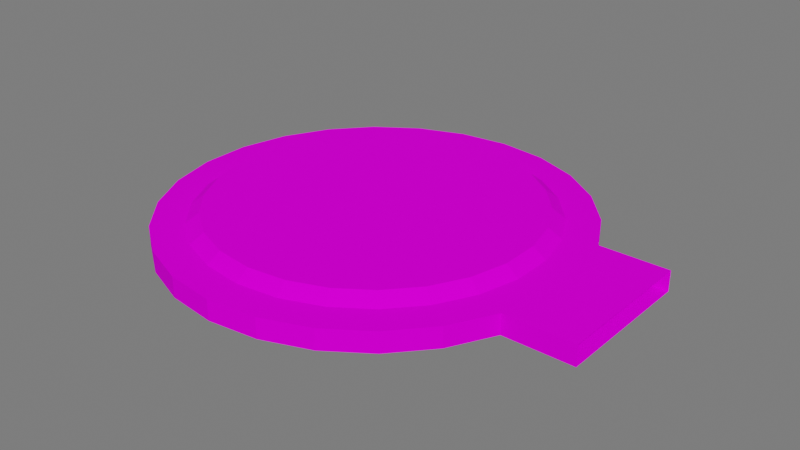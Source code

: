 # Source: Base_PLAY.blend  (saved by Blender 3.1.7; exported with 4.5.12 LTS)
import bpy
from mathutils import Matrix  # noqa: F401  (used for matrix-valued properties, if any)

bpy.ops.wm.read_factory_settings(use_empty=True)
scene = bpy.context.scene
scene.name = 'Scene'

# ---- collections
col_collection = bpy.data.collections.new('Collection'); scene.collection.children.link(col_collection)

# ---- images (referenced by path relative to the original .blend; pixels are not part of the script)
import os
ASSET_DIR = os.environ.get("B2B_ASSET_DIR", "")  # directory of the original .blend (textures are referenced by path, not embedded)
HERE = os.path.dirname(os.path.abspath(__file__))  # packed textures are extracted next to this script under _unpacked/

def load_image(name, relpath, width, height, colorspace="sRGB"):
    """Load a texture the original file referenced (path relative to the .blend, or extracted next to this script)."""
    p = next((c for c in (os.path.join(HERE, relpath), os.path.join(ASSET_DIR, relpath)) if relpath and os.path.exists(c)), "")
    if p:
        img = bpy.data.images.load(p, check_existing=True)
        img.name = name
    else:  # same state as the original file: an image datablock whose file is absent (Cycles renders it pink)
        img = bpy.data.images.new(name, width, height)
        img.source = "FILE"
        img.filepath = "//" + (relpath or name)
    img.colorspace_settings.name = colorspace
    return img
img_atlas_1_png = load_image('Atlas 1.png', 'Atlas 1.png', 1024, 1024, 'sRGB')

# ---- materials (node trees are filled in below, after node groups)
mat_atlas_2__completo = bpy.data.materials.new('Atlas 2 (Completo)')
mat_atlas_2__completo.use_transparent_shadow = False

# ---- material node trees
mat_atlas_2__completo.use_nodes = True; mat_atlas_2__completo.node_tree.nodes.clear()
_N = mat_atlas_2__completo.node_tree.nodes; _L = mat_atlas_2__completo.node_tree.links
n0 = _N.new('ShaderNodeOutputMaterial'); n0.name = 'Material Output'; n0.location = (300, 300)
n1 = _N.new('ShaderNodeBsdfPrincipled'); n1.name = 'Principled BSDF'; n1.location = (10, 300)
n1.distribution = 'GGX'
n1.subsurface_method = 'RANDOM_WALK_SKIN'
n1.inputs[2].default_value = 0.7915
n1.inputs[3].default_value = 1.45
n1.inputs[13].default_value = 0.01186
n1.inputs[27].default_value = (0.0, 0.0, 0.0, 1.0)
n1.inputs[28].default_value = 1.0
n2 = _N.new('ShaderNodeBump'); n2.name = 'Bump'; n2.location = (-173, -154)
n2.inputs[0].default_value = 0.0
n2.inputs[1].default_value = 1.0
n2.inputs[2].default_value = 1.0
n3 = _N.new('ShaderNodeTexImage'); n3.name = 'Image Texture'; n3.location = (-449, 225)
n3.image = img_atlas_1_png
_L.new(n1.outputs[0], n0.inputs[0])
_L.new(n3.outputs[0], n1.inputs[0])
_L.new(n3.outputs[0], n2.inputs[3])
_L.new(n2.outputs[0], n1.inputs[5])
n0.is_active_output = True

# ---- world
world_world = bpy.data.worlds.new('World'); scene.world = world_world
world_world.use_nodes = True; world_world.node_tree.nodes.clear()
_N = world_world.node_tree.nodes; _L = world_world.node_tree.links
n0 = _N.new('ShaderNodeOutputWorld'); n0.name = 'World Output'; n0.location = (300, 300)
n1 = _N.new('ShaderNodeBackground'); n1.name = 'Background'; n1.location = (10, 300)
n1.inputs[0].default_value = (0.05088, 0.05088, 0.05088, 1.0)
n1.inputs[1].default_value = 3.4
_L.new(n1.outputs[0], n0.inputs[0])
n0.is_active_output = True
world_world.color = (0.05088, 0.05088, 0.05088)
world_world.use_sun_shadow = False
world_world.sun_shadow_jitter_overblur = 0.0

# ---- meshes
me_cylinder_114 = bpy.data.meshes.new('Cylinder.114')
me_cylinder_114.from_pydata([(0.06023, 0.7712, -0.07641), (0.06023, 0.6512, 2.235e-08), (0.2448, 0.7488, -0.07641), (0.2161, 0.6323, 2.235e-08), (0.4186, 0.6829, -0.07641), (0.3629, 0.5766, 2.235e-08), (0.5716, 0.5773, -0.07641), (0.4921, 0.4875, 2.235e-08), (0.6949, 0.4381, -0.07641), (0.5962, 0.37, 2.235e-08), (0.7813, 0.2735, -0.07641), (0.6691, 0.2309, 2.235e-08), (0.8258, 0.09298, -0.07641), (0.7067, 0.07851, 2.235e-08), (0.8258, -0.09294, -0.07641), (0.7067, -0.07848, 2.235e-08), (0.7813, -0.2735, -0.07641), (0.6691, -0.2309, 2.235e-08), (0.6949, -0.4381, -0.07641), (0.5962, -0.3699, 2.235e-08), (0.5716, -0.5773, -0.07641), (0.4921, -0.4874, 2.235e-08), (0.4186, -0.6829, -0.07641), (0.3629, -0.5766, 2.235e-08), (0.2448, -0.7488, -0.07641), (0.2161, -0.6323, 2.235e-08), (0.06023, -0.7712, -0.07641), (0.06023, -0.6512, 2.235e-08), (-0.1243, -0.7488, -0.07641), (-0.09562, -0.6323, 2.235e-08), (-0.2982, -0.6829, -0.07641), (-0.2424, -0.5766, 2.235e-08), (-0.4512, -0.5773, -0.07641), (-0.3716, -0.4874, 2.235e-08), (-0.5745, -0.4381, -0.07641), (-0.4757, -0.3699, 2.235e-08), (-0.6609, -0.2735, -0.07641), (-0.5487, -0.2309, 2.235e-08), (-0.7054, -0.09294, -0.07641), (-0.5862, -0.07848, 2.235e-08), (-0.7054, 0.09298, -0.07641), (-0.5862, 0.07851, 2.235e-08), (-0.6609, 0.2735, -0.07641), (-0.5487, 0.2309, 2.235e-08), (-0.5745, 0.4381, -0.07641), (-0.4757, 0.37, 2.235e-08), (-0.4512, 0.5773, -0.07641), (-0.3716, 0.4875, 2.235e-08), (-0.2982, 0.6829, -0.07641), (-0.2424, 0.5766, 2.235e-08), (-0.1243, 0.7488, -0.07641), (-0.09562, 0.6323, 2.235e-08), (0.7813, 0.2735, 2.235e-08), (0.7813, 0.2735, -0.07641), (0.8258, 0.09298, -0.07641), (0.8258, 0.09298, 2.235e-08), (0.8258, -0.09294, -0.07641), (0.8258, -0.09294, 2.235e-08), (0.7813, -0.2735, -0.07641), (0.7813, -0.2735, 2.235e-08), (1.042, 0.2735, 1.863e-08), (1.042, 0.2735, -0.07641), (1.042, 0.09298, -0.07641), (1.042, 0.09298, 1.863e-08), (1.042, -0.09294, -0.07641), (1.042, -0.09294, 1.863e-08), (1.042, -0.2735, -0.07641), (1.042, -0.2735, 1.863e-08), (0.2448, 0.7488, 2.235e-08), (0.06023, 0.7712, 2.235e-08), (0.4186, 0.6829, 2.235e-08), (0.5716, 0.5773, 2.235e-08), (0.6949, 0.4381, 2.235e-08), (0.7813, 0.2735, 2.235e-08), (0.8258, 0.09298, 2.235e-08), (0.8258, -0.09294, 2.235e-08), (0.7813, -0.2735, 2.235e-08), (0.6949, -0.4381, 2.235e-08), (0.5716, -0.5773, 2.235e-08), (0.4186, -0.6829, 2.235e-08), (0.2448, -0.7488, 2.235e-08), (0.06023, -0.7712, 2.235e-08), (-0.1243, -0.7488, 2.235e-08), (-0.2982, -0.6829, 2.235e-08), (-0.4512, -0.5773, 2.235e-08), (-0.5745, -0.4381, 2.235e-08), (-0.6609, -0.2735, 2.235e-08), (-0.7054, -0.09294, 2.235e-08), (-0.7054, 0.09298, 2.235e-08), (-0.6609, 0.2735, 2.235e-08), (-0.5745, 0.4381, 2.235e-08), (-0.4512, 0.5773, 2.235e-08), (-0.2982, 0.6829, 2.235e-08), (-0.1243, 0.7488, 2.235e-08), (0.2045, 0.5852, 0.03662), (0.06023, 0.6027, 0.03662), (0.3403, 0.5337, 0.03662), (0.4599, 0.4511, 0.03662), (0.5563, 0.3424, 0.03662), (0.6238, 0.2137, 0.03662), (0.6585, 0.07266, 0.03662), (0.6585, -0.07264, 0.03662), (0.6238, -0.2137, 0.03662), (0.5563, -0.3424, 0.03662), (0.4599, -0.4511, 0.03662), (0.3403, -0.5337, 0.03662), (0.2045, -0.5852, 0.03662), (0.06023, -0.6027, 0.03662), (-0.08401, -0.5852, 0.03662), (-0.2199, -0.5337, 0.03662), (-0.3394, -0.4511, 0.03662), (-0.4358, -0.3424, 0.03662), (-0.5033, -0.2137, 0.03662), (-0.5381, -0.07264, 0.03662), (-0.5381, 0.07266, 0.03662), (-0.5033, 0.2137, 0.03662), (-0.4358, 0.3424, 0.03662), (-0.3394, 0.4511, 0.03662), (-0.2199, 0.5337, 0.03662), (-0.08401, 0.5852, 0.03662), (-0.09195, 0.6174, 0.01158), (0.06023, 0.6359, 0.01158), (0.4819, 0.476, 0.01158), (0.5835, 0.3612, 0.01158), (-0.5343, -0.2255, 0.01158), (-0.571, -0.07663, 0.01158), (0.3557, -0.563, 0.01158), (0.2124, -0.6174, 0.01158), (0.6548, 0.2255, 0.01158), (-0.571, 0.07666, 0.01158), (0.06023, -0.6359, 0.01158), (0.6915, 0.07666, 0.01158), (-0.5343, 0.2255, 0.01158), (-0.09195, -0.6174, 0.01158), (0.6915, -0.07663, 0.01158), (-0.4631, 0.3612, 0.01158), (-0.2353, -0.563, 0.01158), (0.6548, -0.2255, 0.01158), (-0.3614, 0.476, 0.01158), (0.2124, 0.6174, 0.01158), (-0.3614, -0.4759, 0.01158), (0.5835, -0.3612, 0.01158), (-0.2353, 0.5631, 0.01158), (0.3557, 0.5631, 0.01158), (-0.4631, -0.3612, 0.01158), (0.4819, -0.4759, 0.01158)], [], [(0, 69, 68, 2), (2, 68, 70, 4), (4, 70, 71, 6), (6, 71, 72, 8), (8, 72, 73, 10), (12, 10, 53, 54), (74, 75, 57, 55), (16, 14, 56, 58), (16, 76, 77, 18), (18, 77, 78, 20), (20, 78, 79, 22), (22, 79, 80, 24), (24, 80, 81, 26), (26, 81, 82, 28), (28, 82, 83, 30), (30, 83, 84, 32), (32, 84, 85, 34), (34, 85, 86, 36), (36, 86, 87, 38), (38, 87, 88, 40), (40, 88, 89, 42), (42, 89, 90, 44), (44, 90, 91, 46), (46, 91, 92, 48), (121, 120, 119, 95), (48, 92, 93, 50), (50, 93, 69, 0), (0, 2, 4, 6, 8, 10, 12, 14, 16, 18, 20, 22, 24, 26, 28, 30, 32, 34, 36, 38, 40, 42, 44, 46, 48, 50), (55, 57, 65, 63), (58, 56, 64, 66), (59, 58, 66, 67), (75, 76, 59, 57), (14, 12, 54, 56), (73, 74, 55, 52), (10, 73, 52, 53), (76, 16, 58, 59), (54, 53, 61, 62), (57, 59, 67, 65), (56, 54, 62, 64), (52, 55, 63, 60), (53, 52, 60, 61), (1, 3, 68, 69), (3, 5, 70, 68), (5, 7, 71, 70), (7, 9, 72, 71), (9, 11, 73, 72), (11, 13, 74, 73), (13, 15, 75, 74), (15, 17, 76, 75), (17, 19, 77, 76), (19, 21, 78, 77), (21, 23, 79, 78), (23, 25, 80, 79), (25, 27, 81, 80), (27, 29, 82, 81), (29, 31, 83, 82), (31, 33, 84, 83), (33, 35, 85, 84), (35, 37, 86, 85), (37, 39, 87, 86), (39, 41, 88, 87), (41, 43, 89, 88), (43, 45, 90, 89), (45, 47, 91, 90), (47, 49, 92, 91), (49, 51, 93, 92), (51, 1, 69, 93), (94, 95, 119, 118, 117, 116, 115, 114, 113, 112, 111, 110, 109, 108, 107, 106, 105, 104, 103, 102, 101, 100, 99, 98, 97, 96), (123, 122, 97, 98), (125, 124, 112, 113), (127, 126, 105, 106), (128, 123, 98, 99), (129, 125, 113, 114), (130, 127, 106, 107), (131, 128, 99, 100), (132, 129, 114, 115), (133, 130, 107, 108), (134, 131, 100, 101), (135, 132, 115, 116), (136, 133, 108, 109), (137, 134, 101, 102), (138, 135, 116, 117), (139, 121, 95, 94), (140, 136, 109, 110), (141, 137, 102, 103), (142, 138, 117, 118), (143, 139, 94, 96), (144, 140, 110, 111), (145, 141, 103, 104), (120, 142, 118, 119), (122, 143, 96, 97), (124, 144, 111, 112), (126, 145, 104, 105), (23, 21, 145, 126), (37, 35, 144, 124), (7, 5, 143, 122), (51, 49, 142, 120), (21, 19, 141, 145), (35, 33, 140, 144), (5, 3, 139, 143), (49, 47, 138, 142), (19, 17, 137, 141), (33, 31, 136, 140), (3, 1, 121, 139), (47, 45, 135, 138), (17, 15, 134, 137), (31, 29, 133, 136), (45, 43, 132, 135), (15, 13, 131, 134), (29, 27, 130, 133), (43, 41, 129, 132), (13, 11, 128, 131), (27, 25, 127, 130), (41, 39, 125, 129), (11, 9, 123, 128), (25, 23, 126, 127), (39, 37, 124, 125), (9, 7, 122, 123), (1, 51, 120, 121)])
_uv = me_cylinder_114.uv_layers.new(name='UVMap')
_uv.uv.foreach_set('vector', [0.0005889, 0.6296, 0.0005889, 0.6296, 0.0005889, 0.6296, 0.0005889, 0.6296, 0.0005889, 0.6296, 0.0005889, 0.6296, 0.0005889, 0.6296, 0.0005889, 0.6296, 0.0005889, 0.6296, 0.0005889, 0.6296, 0.0005889, 0.6296, 0.0005889, 0.6296, 0.0005889, 0.6296, 0.0005889, 0.6296, 0.0005889, 0.6296, 0.0005889, 0.6296, 0.0005889, 0.6296, 0.0005889, 0.6296, 0.0005889, 0.6296, 0.0005889, 0.6296, 0.08348, 0.478, 0.08348, 0.478, 0.08348, 0.478, 0.08348, 0.478, 0.08348, 0.478, 0.08348, 0.478, 0.08348, 0.478, 0.08348, 0.478, 0.08348, 0.478, 0.08348, 0.478, 0.08348, 0.478, 0.08348, 0.478, 0.0005889, 0.6296, 0.0005889, 0.6296, 0.0005889, 0.6296, 0.0005889, 0.6296, 0.0005889, 0.6296, 0.0005889, 0.6296, 0.0005889, 0.6296, 0.0005889, 0.6296, 0.0005889, 0.6296, 0.0005889, 0.6296, 0.0005889, 0.6296, 0.0005889, 0.6296, 0.0005889, 0.6296, 0.0005889, 0.6296, 0.0005889, 0.6296, 0.0005889, 0.6296, 0.0005889, 0.6296, 0.0005889, 0.6296, 0.0005889, 0.6296, 0.0005889, 0.6296, 0.0005889, 0.6296, 0.0005889, 0.6296, 0.0005889, 0.6296, 0.0005889, 0.6296, 0.0005889, 0.6296, 0.0005889, 0.6296, 0.0005889, 0.6296, 0.0005889, 0.6296, 0.0005889, 0.6296, 0.0005889, 0.6296, 0.0005889, 0.6296, 0.0005889, 0.6296, 0.0005889, 0.6296, 0.0005889, 0.6296, 0.0005889, 0.6296, 0.0005889, 0.6296, 0.0005889, 0.6296, 0.0005889, 0.6296, 0.0005889, 0.6296, 0.0005889, 0.6296, 0.0005889, 0.6296, 0.0005889, 0.6296, 0.0005889, 0.6296, 0.0005889, 0.6296, 0.0005889, 0.6296, 0.0005889, 0.6296, 0.0005889, 0.6296, 0.0005889, 0.6296, 0.0005889, 0.6296, 0.0005889, 0.6296, 0.0005889, 0.6296, 0.0005889, 0.6296, 0.0005889, 0.6296, 0.0005889, 0.6296, 0.0005889, 0.6296, 0.0005889, 0.6296, 0.0005889, 0.6296, 0.0005889, 0.6296, 0.0005889, 0.6296, 0.0005889, 0.6296, 0.0005889, 0.6296, 0.0005889, 0.6296, 0.0005889, 0.6296, 0.0005889, 0.6296, 0.3547, 0.24, 0.3525, 0.2398, 0.3526, 0.2393, 0.3547, 0.2395, 0.0005889, 0.6296, 0.0005889, 0.6296, 0.0005889, 0.6296, 0.0005889, 0.6296, 0.0005889, 0.6296, 0.0005889, 0.6296, 0.0005889, 0.6296, 0.0005889, 0.6296, 0.08348, 0.478, 0.08348, 0.478, 0.08348, 0.478, 0.08348, 0.478, 0.08348, 0.478, 0.08348, 0.478, 0.08348, 0.478, 0.08348, 0.478, 0.08348, 0.478, 0.08348, 0.478, 0.08348, 0.478, 0.08348, 0.478, 0.08348, 0.478, 0.08348, 0.478, 0.08348, 0.478, 0.08348, 0.478, 0.08348, 0.478, 0.08348, 0.478, 0.08348, 0.478, 0.08348, 0.478, 0.08348, 0.478, 0.08348, 0.478, 0.08348, 0.478, 0.08348, 0.478, 0.08348, 0.478, 0.08348, 0.478, 0.08348, 0.478, 0.08348, 0.478, 0.08348, 0.478, 0.08348, 0.478, 0.08348, 0.478, 0.08348, 0.478, 0.08348, 0.478, 0.08348, 0.478, 0.0005889, 0.6296, 0.0005889, 0.6296, 0.0005889, 0.6296, 0.0005889, 0.6296, 0.08348, 0.478, 0.08348, 0.478, 0.08348, 0.478, 0.08348, 0.478, 0.08348, 0.478, 0.08348, 0.478, 0.08348, 0.478, 0.08348, 0.478, 0.08348, 0.478, 0.08348, 0.478, 0.08348, 0.478, 0.08348, 0.478, 0.0005889, 0.6296, 0.0005889, 0.6296, 0.0005889, 0.6296, 0.0005889, 0.6296, 0.0005889, 0.6296, 0.0005889, 0.6296, 0.0005889, 0.6296, 0.0005889, 0.6296, 0.08348, 0.478, 0.08348, 0.478, 0.08348, 0.478, 0.08348, 0.478, 0.08348, 0.478, 0.08348, 0.478, 0.08348, 0.478, 0.08348, 0.478, 0.08348, 0.478, 0.08348, 0.478, 0.08348, 0.478, 0.08348, 0.478, 0.08348, 0.478, 0.08348, 0.478, 0.08348, 0.478, 0.08348, 0.478, 0.0005889, 0.6296, 0.0005889, 0.6296, 0.0005889, 0.6296, 0.0005889, 0.6296, 0.08348, 0.478, 0.08348, 0.478, 0.08348, 0.478, 0.08348, 0.478, 0.08348, 0.478, 0.08348, 0.478, 0.08348, 0.478, 0.08348, 0.478, 0.08348, 0.478, 0.08348, 0.478, 0.08348, 0.478, 0.08348, 0.478, 0.08348, 0.478, 0.08348, 0.478, 0.08348, 0.478, 0.08348, 0.478, 0.08348, 0.478, 0.08348, 0.478, 0.08348, 0.478, 0.08348, 0.478, 0.08348, 0.478, 0.08348, 0.478, 0.08348, 0.478, 0.08348, 0.478, 0.08348, 0.478, 0.08348, 0.478, 0.08348, 0.478, 0.08348, 0.478, 0.08348, 0.478, 0.08348, 0.478, 0.08348, 0.478, 0.08348, 0.478, 0.08348, 0.478, 0.08348, 0.478, 0.08348, 0.478, 0.08348, 0.478, 0.08348, 0.478, 0.08348, 0.478, 0.08348, 0.478, 0.08348, 0.478, 0.08348, 0.478, 0.08348, 0.478, 0.08348, 0.478, 0.08348, 0.478, 0.08348, 0.478, 0.08348, 0.478, 0.08348, 0.478, 0.08348, 0.478, 0.08348, 0.478, 0.08348, 0.478, 0.08348, 0.478, 0.08348, 0.478, 0.08348, 0.478, 0.08348, 0.478, 0.08348, 0.478, 0.08348, 0.478, 0.08348, 0.478, 0.08348, 0.478, 0.08348, 0.478, 0.08348, 0.478, 0.08348, 0.478, 0.08348, 0.478, 0.08348, 0.478, 0.08348, 0.478, 0.08348, 0.478, 0.08348, 0.478, 0.08348, 0.478, 0.08348, 0.478, 0.08348, 0.478, 0.08348, 0.478, 0.08348, 0.478, 0.08348, 0.478, 0.08348, 0.478, 0.08348, 0.478, 0.08348, 0.478, 0.08348, 0.478, 0.08348, 0.478, 0.08348, 0.478, 0.08348, 0.478, 0.08348, 0.478, 0.08348, 0.478, 0.08348, 0.478, 0.08348, 0.478, 0.08348, 0.478, 0.08348, 0.478, 0.08348, 0.478, 0.08348, 0.478, 0.08348, 0.478, 0.08348, 0.478, 0.08348, 0.478, 0.08348, 0.478, 0.08348, 0.478, 0.08348, 0.478, 0.08348, 0.478, 0.08348, 0.478, 0.08348, 0.478, 0.08348, 0.478, 0.08348, 0.478, 0.08348, 0.478, 0.08348, 0.478, 0.08348, 0.478, 0.08348, 0.478, 0.08348, 0.478, 0.08348, 0.478, 0.3568, 0.2393, 0.3547, 0.2395, 0.3526, 0.2393, 0.3507, 0.2385, 0.3489, 0.2373, 0.3475, 0.2358, 0.3465, 0.2339, 0.346, 0.2318, 0.346, 0.2297, 0.3465, 0.2277, 0.3475, 0.2258, 0.3489, 0.2242, 0.3507, 0.223, 0.3526, 0.2223, 0.3547, 0.222, 0.3568, 0.2223, 0.3588, 0.223, 0.3605, 0.2242, 0.3619, 0.2258, 0.3629, 0.2277, 0.3634, 0.2297, 0.3634, 0.2318, 0.3629, 0.2339, 0.3619, 0.2358, 0.3605, 0.2373, 0.3588, 0.2385, 0.3623, 0.236, 0.3608, 0.2377, 0.3605, 0.2373, 0.3619, 0.2358, 0.3456, 0.2297, 0.3461, 0.2275, 0.3465, 0.2277, 0.346, 0.2297, 0.3569, 0.2218, 0.359, 0.2226, 0.3588, 0.223, 0.3568, 0.2223, 0.3634, 0.2341, 0.3623, 0.236, 0.3619, 0.2358, 0.3629, 0.2339, 0.3456, 0.2319, 0.3456, 0.2297, 0.346, 0.2297, 0.346, 0.2318, 0.3547, 0.2216, 0.3569, 0.2218, 0.3568, 0.2223, 0.3547, 0.222, 0.3639, 0.2319, 0.3634, 0.2341, 0.3629, 0.2339, 0.3634, 0.2318, 0.3461, 0.2341, 0.3456, 0.2319, 0.346, 0.2318, 0.3465, 0.2339, 0.3525, 0.2218, 0.3547, 0.2216, 0.3547, 0.222, 0.3526, 0.2223, 0.3639, 0.2297, 0.3639, 0.2319, 0.3634, 0.2318, 0.3634, 0.2297, 0.3471, 0.236, 0.3461, 0.2341, 0.3465, 0.2339, 0.3475, 0.2358, 0.3504, 0.2226, 0.3525, 0.2218, 0.3526, 0.2223, 0.3507, 0.223, 0.3634, 0.2275, 0.3639, 0.2297, 0.3634, 0.2297, 0.3629, 0.2277, 0.3486, 0.2377, 0.3471, 0.236, 0.3475, 0.2358, 0.3489, 0.2373, 0.3569, 0.2398, 0.3547, 0.24, 0.3547, 0.2395, 0.3568, 0.2393, 0.3486, 0.2239, 0.3504, 0.2226, 0.3507, 0.223, 0.3489, 0.2242, 0.3623, 0.2256, 0.3634, 0.2275, 0.3629, 0.2277, 0.3619, 0.2258, 0.3504, 0.239, 0.3486, 0.2377, 0.3489, 0.2373, 0.3507, 0.2385, 0.359, 0.239, 0.3569, 0.2398, 0.3568, 0.2393, 0.3588, 0.2385, 0.3471, 0.2256, 0.3486, 0.2239, 0.3489, 0.2242, 0.3475, 0.2258, 0.3608, 0.2239, 0.3623, 0.2256, 0.3619, 0.2258, 0.3605, 0.2242, 0.3525, 0.2398, 0.3504, 0.239, 0.3507, 0.2385, 0.3526, 0.2393, 0.3608, 0.2377, 0.359, 0.239, 0.3588, 0.2385, 0.3605, 0.2373, 0.3461, 0.2275, 0.3471, 0.2256, 0.3475, 0.2258, 0.3465, 0.2277, 0.359, 0.2226, 0.3608, 0.2239, 0.3605, 0.2242, 0.3588, 0.223, 0.0005889, 0.6296, 0.0005889, 0.6296, 0.0005889, 0.6296, 0.0005889, 0.6296, 0.0005889, 0.6296, 0.0005889, 0.6296, 0.0005889, 0.6296, 0.0005889, 0.6296, 0.0005889, 0.6296, 0.0005889, 0.6296, 0.0005889, 0.6296, 0.0005889, 0.6296, 0.0005889, 0.6296, 0.0005889, 0.6296, 0.0005889, 0.6296, 0.0005889, 0.6296, 0.0005889, 0.6296, 0.0005889, 0.6296, 0.0005889, 0.6296, 0.0005889, 0.6296, 0.0005889, 0.6296, 0.0005889, 0.6296, 0.0005889, 0.6296, 0.0005889, 0.6296, 0.0005889, 0.6296, 0.0005889, 0.6296, 0.0005889, 0.6296, 0.0005889, 0.6296, 0.0005889, 0.6296, 0.0005889, 0.6296, 0.0005889, 0.6296, 0.0005889, 0.6296, 0.0005889, 0.6296, 0.0005889, 0.6296, 0.0005889, 0.6296, 0.0005889, 0.6296, 0.0005889, 0.6296, 0.0005889, 0.6296, 0.0005889, 0.6296, 0.0005889, 0.6296, 0.0005889, 0.6296, 0.0005889, 0.6296, 0.0005889, 0.6296, 0.0005889, 0.6296, 0.0005889, 0.6296, 0.0005889, 0.6296, 0.0005889, 0.6296, 0.0005889, 0.6296, 0.0005889, 0.6296, 0.0005889, 0.6296, 0.0005889, 0.6296, 0.0005889, 0.6296, 0.0005889, 0.6296, 0.0005889, 0.6296, 0.0005889, 0.6296, 0.0005889, 0.6296, 0.0005889, 0.6296, 0.0005889, 0.6296, 0.0005889, 0.6296, 0.0005889, 0.6296, 0.0005889, 0.6296, 0.0005889, 0.6296, 0.0005889, 0.6296, 0.0005889, 0.6296, 0.0005889, 0.6296, 0.0005889, 0.6296, 0.0005889, 0.6296, 0.0005889, 0.6296, 0.0005889, 0.6296, 0.0005889, 0.6296, 0.0005889, 0.6296, 0.0005889, 0.6296, 0.0005889, 0.6296, 0.0005889, 0.6296, 0.0005889, 0.6296, 0.0005889, 0.6296, 0.0005889, 0.6296, 0.0005889, 0.6296, 0.0005889, 0.6296, 0.0005889, 0.6296, 0.0005889, 0.6296, 0.0005889, 0.6296, 0.0005889, 0.6296, 0.0005889, 0.6296, 0.0005889, 0.6296, 0.0005889, 0.6296, 0.0005889, 0.6296, 0.0005889, 0.6296, 0.0005889, 0.6296, 0.0005889, 0.6296, 0.0005889, 0.6296, 0.0005889, 0.6296, 0.0005889, 0.6296, 0.0005889, 0.6296, 0.0005889, 0.6296, 0.0005889, 0.6296, 0.0005889, 0.6296, 0.0005889, 0.6296, 0.0005889, 0.6296, 0.0005889, 0.6296, 0.0005889, 0.6296, 0.0005889, 0.6296, 0.0005889, 0.6296, 0.0005889, 0.6296])
me_cylinder_114.materials.append(mat_atlas_2__completo)
me_cylinder_114.use_remesh_fix_poles = True
me_cylinder_114.use_remesh_preserve_attributes = False
me_cylinder_114.update()

# ---- objects
ob_cylinder_755 = bpy.data.objects.new('Cylinder.755', me_cylinder_114)

# ---- transforms, parenting, visibility, modifiers, constraints
ob_cylinder_755.location = (0.0, 0.0, 0.0)
ob_cylinder_755.scale = (2.335, 2.335, 2.335)

# ---- collection membership
col_collection.objects.link(ob_cylinder_755)

# ---- scene / render settings (as saved in the file)
scene.frame_start = 1; scene.frame_end = 20; scene.frame_set(5)
scene.render.engine = 'BLENDER_EEVEE_NEXT'
scene.cycles.sampling_pattern = 'TABULATED_SOBOL'
scene.cycles.use_light_tree = False
scene.view_settings.view_transform = 'Filmic'
bpy.context.view_layer.update()

# ---- added for rendering (the .blend has no active camera and no usable light): camera, sun
cam_auto = bpy.data.cameras.new('AutoCamera')
cam_auto.lens = 50.0
cam_auto.sensor_width = 36.0
cam_auto.clip_end = 1000.0
ob_auto_camera = bpy.data.objects.new('AutoCamera', cam_auto)
scene.collection.objects.link(ob_auto_camera)
ob_auto_camera.location = (5.43344, -6.04865, 3.98601)
ob_auto_camera.rotation_euler = (1.09748, -7.21219e-08, 0.694738)
scene.camera = ob_auto_camera
light_auto_sun = bpy.data.lights.new('AutoSun', 'SUN')
light_auto_sun.energy = 3.0
light_auto_sun.angle = 0.0523599
ob_auto_sun = bpy.data.objects.new('AutoSun', light_auto_sun)
scene.collection.objects.link(ob_auto_sun)
ob_auto_sun.rotation_euler = (0.872665, 0.174533, 0.523599)
bpy.context.view_layer.update()
